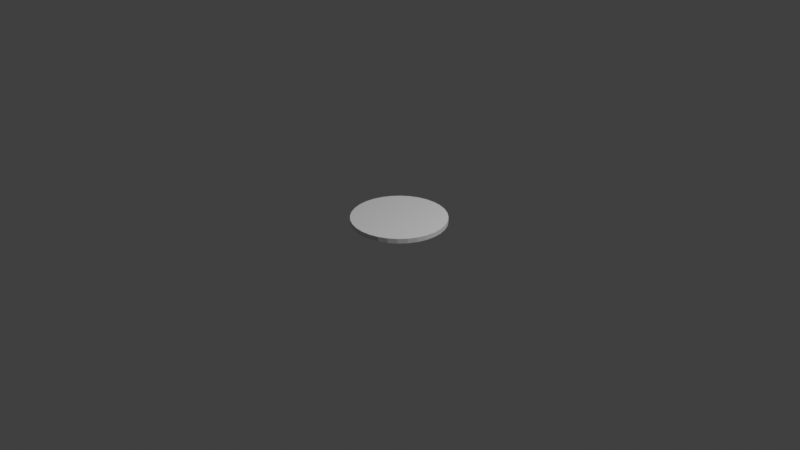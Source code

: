 # Source: rottest.blend  (saved by Blender 2.83.19; exported with 4.5.12 LTS)
import bpy
from mathutils import Matrix  # noqa: F401  (used for matrix-valued properties, if any)

bpy.ops.wm.read_factory_settings(use_empty=True)
scene = bpy.context.scene
scene.name = 'Scene'

# ---- collections
col_collection = bpy.data.collections.new('Collection'); scene.collection.children.link(col_collection)
col_ww_sfx_nodes = bpy.data.collections.new('ww SFX_Nodes'); scene.collection.children.link(col_ww_sfx_nodes)
col_simplerot = bpy.data.collections.new('simplerot'); col_ww_sfx_nodes.children.link(col_simplerot)

# ---- world
world_world = bpy.data.worlds.new('World'); scene.world = world_world
world_world.use_nodes = True; world_world.node_tree.nodes.clear()
_N = world_world.node_tree.nodes; _L = world_world.node_tree.links
n0 = _N.new('ShaderNodeOutputWorld'); n0.name = 'World Output'; n0.location = (300, 300)
n1 = _N.new('ShaderNodeBackground'); n1.name = 'Background'; n1.location = (10, 300)
n1.inputs[0].default_value = (0.05088, 0.05088, 0.05088, 1.0)
_L.new(n1.outputs[0], n0.inputs[0])
n0.is_active_output = True
world_world.color = (0.05088, 0.05088, 0.05088)
world_world.use_sun_shadow = False
world_world.sun_shadow_jitter_overblur = 0.0

# ---- cameras
cam_camera = bpy.data.cameras.new('Camera')
cam_camera.clip_end = 100.0
cam_camera.ortho_scale = 7.314

# ---- lights
light_light = bpy.data.lights.new('Light', 'POINT')
light_light.transmission_factor = 0.0
light_light.energy = 1000.0
light_light.shadow_soft_size = 0.1
light_light.shadow_maximum_resolution = 0.006
light_light.use_absolute_resolution = True

# ---- meshes
me_simplerot = bpy.data.meshes.new('simplerot')
me_simplerot.from_pydata([(0.5, 0.0, -0.025), (0.4904, 0.09755, -0.025), (0.4619, 0.1913, -0.025), (0.4157, 0.2778, -0.025), (0.3536, 0.3536, -0.025), (0.2778, 0.4157, -0.025), (0.1913, 0.4619, -0.025), (0.09755, 0.4904, -0.025), (3.062e-17, 0.5, -0.025), (-0.09755, 0.4904, -0.025), (-0.1913, 0.4619, -0.025), (-0.2778, 0.4157, -0.025), (-0.3536, 0.3536, -0.025), (-0.4157, 0.2778, -0.025), (-0.4619, 0.1913, -0.025), (-0.4904, 0.09755, -0.025), (-0.5, 6.123e-17, -0.025), (-0.4904, -0.09755, -0.025), (-0.4619, -0.1913, -0.025), (-0.4157, -0.2778, -0.025), (-0.3536, -0.3536, -0.025), (-0.2778, -0.4157, -0.025), (-0.1913, -0.4619, -0.025), (-0.09755, -0.4904, -0.025), (-9.185e-17, -0.5, -0.025), (0.09755, -0.4904, -0.025), (0.1913, -0.4619, -0.025), (0.2778, -0.4157, -0.025), (0.3536, -0.3536, -0.025), (0.4157, -0.2778, -0.025), (0.4619, -0.1913, -0.025), (0.4904, -0.09755, -0.025), (0.5, 0.0, 0.025), (0.4904, 0.09755, 0.025), (0.4619, 0.1913, 0.025), (0.4157, 0.2778, 0.025), (0.3536, 0.3536, 0.025), (0.2778, 0.4157, 0.025), (0.1913, 0.4619, 0.025), (0.09755, 0.4904, 0.025), (3.062e-17, 0.5, 0.025), (-0.09755, 0.4904, 0.025), (-0.1913, 0.4619, 0.025), (-0.2778, 0.4157, 0.025), (-0.3536, 0.3536, 0.025), (-0.4157, 0.2778, 0.025), (-0.4619, 0.1913, 0.025), (-0.4904, 0.09755, 0.025), (-0.5, 6.123e-17, 0.025), (-0.4904, -0.09755, 0.025), (-0.4619, -0.1913, 0.025), (-0.4157, -0.2778, 0.025), (-0.3536, -0.3536, 0.025), (-0.2778, -0.4157, 0.025), (-0.1913, -0.4619, 0.025), (-0.09755, -0.4904, 0.025), (-9.185e-17, -0.5, 0.025), (0.09755, -0.4904, 0.025), (0.1913, -0.4619, 0.025), (0.2778, -0.4157, 0.025), (0.3536, -0.3536, 0.025), (0.4157, -0.2778, 0.025), (0.4619, -0.1913, 0.025), (0.4904, -0.09755, 0.025), (0.0, 0.0, -0.025), (0.0, 0.0, 0.025)], [], [(0, 1, 33, 32), (1, 2, 34, 33), (2, 3, 35, 34), (3, 4, 36, 35), (4, 5, 37, 36), (5, 6, 38, 37), (6, 7, 39, 38), (7, 8, 40, 39), (8, 9, 41, 40), (9, 10, 42, 41), (10, 11, 43, 42), (11, 12, 44, 43), (12, 13, 45, 44), (13, 14, 46, 45), (14, 15, 47, 46), (15, 16, 48, 47), (16, 17, 49, 48), (17, 18, 50, 49), (18, 19, 51, 50), (19, 20, 52, 51), (20, 21, 53, 52), (21, 22, 54, 53), (22, 23, 55, 54), (23, 24, 56, 55), (24, 25, 57, 56), (25, 26, 58, 57), (26, 27, 59, 58), (27, 28, 60, 59), (28, 29, 61, 60), (29, 30, 62, 61), (30, 31, 63, 62), (31, 0, 32, 63), (0, 1, 64), (1, 2, 64), (2, 3, 64), (3, 4, 64), (4, 5, 64), (5, 6, 64), (6, 7, 64), (7, 8, 64), (8, 9, 64), (9, 10, 64), (10, 11, 64), (11, 12, 64), (12, 13, 64), (13, 14, 64), (14, 15, 64), (15, 16, 64), (16, 17, 64), (17, 18, 64), (18, 19, 64), (19, 20, 64), (20, 21, 64), (21, 22, 64), (22, 23, 64), (23, 24, 64), (24, 25, 64), (25, 26, 64), (26, 27, 64), (27, 28, 64), (28, 29, 64), (29, 30, 64), (30, 31, 64), (31, 0, 64), (32, 33, 65), (33, 34, 65), (34, 35, 65), (35, 36, 65), (36, 37, 65), (37, 38, 65), (38, 39, 65), (39, 40, 65), (40, 41, 65), (41, 42, 65), (42, 43, 65), (43, 44, 65), (44, 45, 65), (45, 46, 65), (46, 47, 65), (47, 48, 65), (48, 49, 65), (49, 50, 65), (50, 51, 65), (51, 52, 65), (52, 53, 65), (53, 54, 65), (54, 55, 65), (55, 56, 65), (56, 57, 65), (57, 58, 65), (58, 59, 65), (59, 60, 65), (60, 61, 65), (61, 62, 65), (62, 63, 65), (63, 32, 65)])
me_simplerot.use_remesh_fix_poles = True
me_simplerot.use_remesh_preserve_attributes = False
me_simplerot.use_mirror_vertex_groups = False
me_simplerot.update()

# ---- objects
ob_light = bpy.data.objects.new('Light', light_light)
ob_camera = bpy.data.objects.new('Camera', cam_camera)
ob_simplerot = bpy.data.objects.new('simplerot', me_simplerot)
ob_simplerot_in = bpy.data.objects.new('simplerot_In', None)
ob_simplerot_out = bpy.data.objects.new('simplerot_Out', None)
ob_simplerot_connector = bpy.data.objects.new('simplerot_Connector', None)

# ---- transforms, parenting, visibility, modifiers, constraints
ob_light.location = (4.076, 1.005, 5.904)
ob_light.rotation_euler = (0.6503, 0.05522, 1.866)
ob_light.lock_rotations_4d = False
ob_light.empty_display_type = 'ARROWS'
ob_light.color = (0.0, 0.0, 0.0, 0.0)
ob_light.lineart.crease_threshold = 0.0
ob_camera.location = (7.359, -6.926, 4.958)
ob_camera.rotation_euler = (1.109, 0.0, 0.8149)
ob_camera.lock_rotations_4d = False
ob_camera.empty_display_type = 'ARROWS'
ob_camera.color = (0.0, 0.0, 0.0, 0.0)
ob_camera.display_type = 'WIRE'
ob_camera.lineart.crease_threshold = 0.0
ob_simplerot.location = (0.0, 0.0, 0.0)
ob_simplerot.lineart.crease_threshold = 0.0
_vg = ob_simplerot.vertex_groups.new(name='Lower')
_vg = ob_simplerot.vertex_groups.new(name='Upper')
ob_simplerot_in.parent = ob_simplerot
ob_simplerot_in.location = (0.0, 0.0, -0.025)
ob_simplerot_in.rotation_euler = (3.142, 0.0, 0.0)
ob_simplerot_in.lock_location = (True, True, True)
ob_simplerot_in.lock_rotation = (True, True, True)
ob_simplerot_in.empty_display_type = 'ARROWS'
ob_simplerot_in.empty_display_size = 0.1
ob_simplerot_in.lineart.crease_threshold = 0.0
ob_simplerot_out.parent = ob_simplerot
ob_simplerot_out.location = (0.0, 0.0, 0.025)
ob_simplerot_out.lock_location = (True, True, True)
ob_simplerot_out.lock_rotation = (True, True, True)
ob_simplerot_out.empty_display_type = 'ARROWS'
ob_simplerot_out.empty_display_size = 0.1
ob_simplerot_out.lineart.crease_threshold = 0.0
ob_simplerot_connector.parent = ob_simplerot
ob_simplerot_connector.location = (0.0, 0.0, 0.025)
ob_simplerot_connector.rotation_euler = (0.0, -0.0, 2.102)
ob_simplerot_connector.lock_location = (True, True, True)
ob_simplerot_connector.lock_rotation = (True, True, True)
ob_simplerot_connector.empty_display_size = 0.5
ob_simplerot_connector.lineart.crease_threshold = 0.0

# ---- collection membership
col_collection.objects.link(ob_light)
col_collection.objects.link(ob_camera)
col_simplerot.objects.link(ob_simplerot)
col_simplerot.objects.link(ob_simplerot_in)
col_simplerot.objects.link(ob_simplerot_out)
col_simplerot.objects.link(ob_simplerot_connector)

# ---- scene / render settings (as saved in the file)
scene.camera = ob_camera
scene.frame_start = 1; scene.frame_end = 250; scene.frame_set(1)
scene.render.engine = 'BLENDER_EEVEE_NEXT'
scene.cycles.use_denoising = False
scene.cycles.samples = 128
scene.cycles.sampling_pattern = 'TABULATED_SOBOL'
scene.cycles.use_adaptive_sampling = False
scene.cycles.use_light_tree = False
scene.view_settings.view_transform = 'Standard'
bpy.context.view_layer.update()
